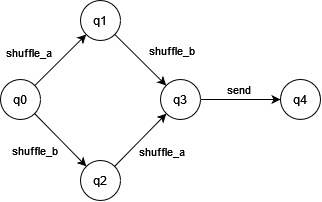

The diagram above was exported from draw.io. Its source (the exported page's mxGraphModel, read from the mxfile embedded in the PNG):
<mxGraphModel dx="2049" dy="1223" grid="1" gridSize="10" guides="1" tooltips="1" connect="1" arrows="1" fold="1" page="1" pageScale="1" pageWidth="827" pageHeight="1169" math="0" shadow="0">
  <root>
    <mxCell id="0" />
    <mxCell id="1" parent="0" />
    <mxCell id="Tzz4C_VLSnmZZS3b9AWu-11" style="rounded=0;orthogonalLoop=1;jettySize=auto;html=1;" parent="1" source="Tzz4C_VLSnmZZS3b9AWu-15" target="Tzz4C_VLSnmZZS3b9AWu-18" edge="1">
      <mxGeometry relative="1" as="geometry" />
    </mxCell>
    <mxCell id="Tzz4C_VLSnmZZS3b9AWu-67" value="shuffle_a" style="edgeLabel;html=1;align=center;verticalAlign=middle;resizable=0;points=[];" parent="Tzz4C_VLSnmZZS3b9AWu-11" vertex="1" connectable="0">
      <mxGeometry x="0.1794" y="-1" relative="1" as="geometry">
        <mxPoint x="-38" y="-4" as="offset" />
      </mxGeometry>
    </mxCell>
    <mxCell id="Tzz4C_VLSnmZZS3b9AWu-13" style="rounded=0;orthogonalLoop=1;jettySize=auto;html=1;" parent="1" source="Tzz4C_VLSnmZZS3b9AWu-15" target="Tzz4C_VLSnmZZS3b9AWu-21" edge="1">
      <mxGeometry relative="1" as="geometry" />
    </mxCell>
    <mxCell id="Tzz4C_VLSnmZZS3b9AWu-14" value="shuffle_b" style="edgeLabel;html=1;align=center;verticalAlign=middle;resizable=0;points=[];" parent="Tzz4C_VLSnmZZS3b9AWu-13" connectable="0" vertex="1">
      <mxGeometry x="-0.2116" y="2" relative="1" as="geometry">
        <mxPoint x="-22" y="17" as="offset" />
      </mxGeometry>
    </mxCell>
    <mxCell id="Tzz4C_VLSnmZZS3b9AWu-15" value="q0" style="ellipse;whiteSpace=wrap;html=1;aspect=fixed;" parent="1" vertex="1">
      <mxGeometry x="360" y="319" width="40" height="40" as="geometry" />
    </mxCell>
    <mxCell id="Tzz4C_VLSnmZZS3b9AWu-16" value="shuffle_b" style="rounded=0;orthogonalLoop=1;jettySize=auto;html=1;" parent="1" source="Tzz4C_VLSnmZZS3b9AWu-18" target="Tzz4C_VLSnmZZS3b9AWu-28" edge="1">
      <mxGeometry x="0.4055" y="28" relative="1" as="geometry">
        <mxPoint as="offset" />
      </mxGeometry>
    </mxCell>
    <mxCell id="Tzz4C_VLSnmZZS3b9AWu-18" value="q1" style="ellipse;whiteSpace=wrap;html=1;aspect=fixed;" parent="1" vertex="1">
      <mxGeometry x="440" y="240" width="40" height="40" as="geometry" />
    </mxCell>
    <mxCell id="Tzz4C_VLSnmZZS3b9AWu-19" style="rounded=0;orthogonalLoop=1;jettySize=auto;html=1;" parent="1" source="Tzz4C_VLSnmZZS3b9AWu-21" target="Tzz4C_VLSnmZZS3b9AWu-28" edge="1">
      <mxGeometry relative="1" as="geometry" />
    </mxCell>
    <mxCell id="Tzz4C_VLSnmZZS3b9AWu-21" value="q2" style="ellipse;whiteSpace=wrap;html=1;aspect=fixed;" parent="1" vertex="1">
      <mxGeometry x="440" y="400" width="40" height="40" as="geometry" />
    </mxCell>
    <mxCell id="Tzz4C_VLSnmZZS3b9AWu-26" style="edgeStyle=orthogonalEdgeStyle;rounded=0;orthogonalLoop=1;jettySize=auto;html=1;" parent="1" source="Tzz4C_VLSnmZZS3b9AWu-28" target="Tzz4C_VLSnmZZS3b9AWu-41" edge="1">
      <mxGeometry relative="1" as="geometry" />
    </mxCell>
    <mxCell id="Tzz4C_VLSnmZZS3b9AWu-63" value="send" style="edgeLabel;html=1;align=center;verticalAlign=middle;resizable=0;points=[];" parent="Tzz4C_VLSnmZZS3b9AWu-26" vertex="1" connectable="0">
      <mxGeometry x="0.1259" y="-3" relative="1" as="geometry">
        <mxPoint x="-8" y="-14" as="offset" />
      </mxGeometry>
    </mxCell>
    <mxCell id="Tzz4C_VLSnmZZS3b9AWu-28" value="q3" style="ellipse;whiteSpace=wrap;html=1;aspect=fixed;" parent="1" vertex="1">
      <mxGeometry x="520" y="319" width="40" height="40" as="geometry" />
    </mxCell>
    <mxCell id="Tzz4C_VLSnmZZS3b9AWu-41" value="q4" style="ellipse;whiteSpace=wrap;html=1;aspect=fixed;" parent="1" vertex="1">
      <mxGeometry x="640" y="318.95" width="40" height="40" as="geometry" />
    </mxCell>
    <mxCell id="Tzz4C_VLSnmZZS3b9AWu-64" value="shuffle_a" style="edgeLabel;html=1;align=center;verticalAlign=middle;resizable=0;points=[];" parent="1" connectable="0" vertex="1">
      <mxGeometry x="519.9991138305832" y="389.9969688783649" as="geometry" />
    </mxCell>
  </root>
</mxGraphModel>